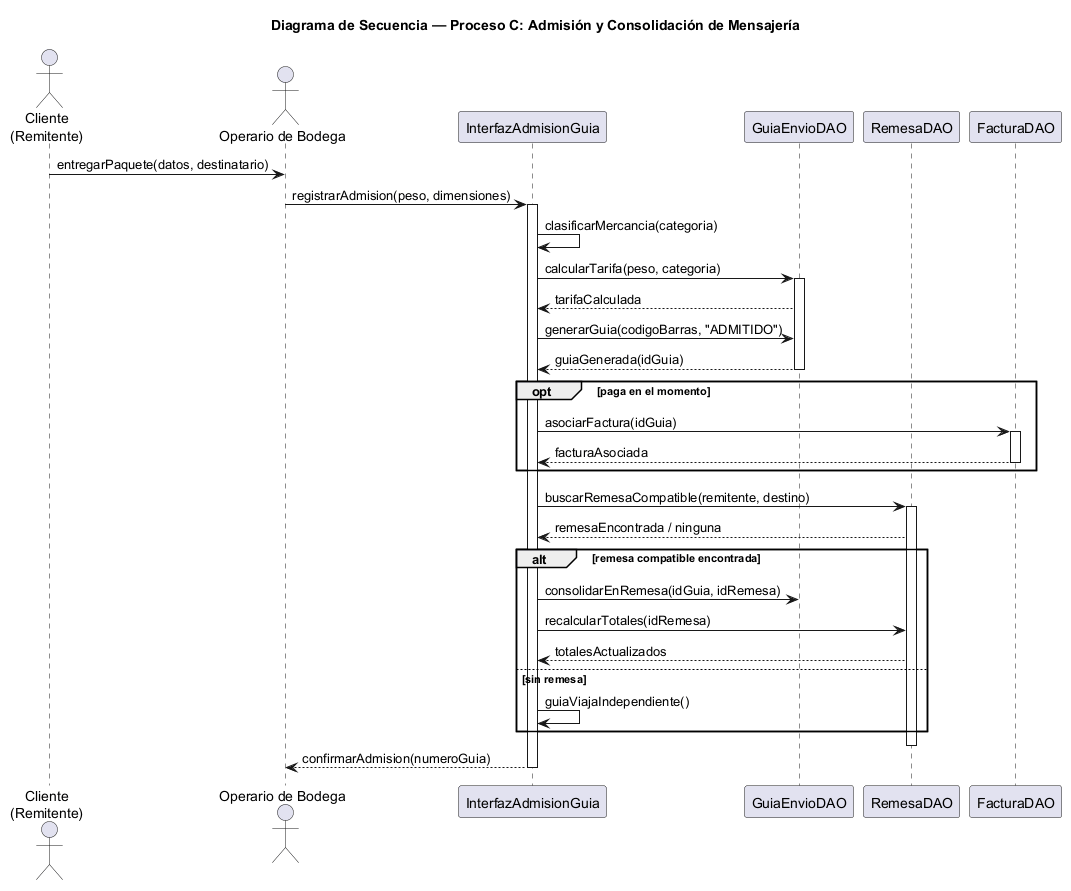

The diagram above was rendered by PlantUML. Its source (embedded in the PNG):
@startuml secuencia_admision_mensajeria
!pragma layout smetana
title Diagrama de Secuencia — Proceso C: Admisión y Consolidación de Mensajería
actor "Cliente\n(Remitente)" as Remitente
actor "Operario de Bodega" as Operario
participant "InterfazAdmisionGuia" as UI
participant "GuiaEnvioDAO" as GuiaDAO
participant "RemesaDAO" as RemesaDAO
participant "FacturaDAO" as FacturaDAO

Remitente -> Operario : entregarPaquete(datos, destinatario)
Operario -> UI : registrarAdmision(peso, dimensiones)
activate UI
UI -> UI : clasificarMercancia(categoria)
UI -> GuiaDAO : calcularTarifa(peso, categoria)
activate GuiaDAO
GuiaDAO --> UI : tarifaCalculada
UI -> GuiaDAO : generarGuia(codigoBarras, "ADMITIDO")
GuiaDAO --> UI : guiaGenerada(idGuia)
deactivate GuiaDAO

opt paga en el momento
    UI -> FacturaDAO : asociarFactura(idGuia)
    activate FacturaDAO
    FacturaDAO --> UI : facturaAsociada
    deactivate FacturaDAO
end

UI -> RemesaDAO : buscarRemesaCompatible(remitente, destino)
activate RemesaDAO
RemesaDAO --> UI : remesaEncontrada / ninguna
alt remesa compatible encontrada
    UI -> GuiaDAO : consolidarEnRemesa(idGuia, idRemesa)
    UI -> RemesaDAO : recalcularTotales(idRemesa)
    RemesaDAO --> UI : totalesActualizados
else sin remesa
    UI -> UI : guiaViajaIndependiente()
end
deactivate RemesaDAO

UI --> Operario : confirmarAdmision(numeroGuia)
deactivate UI
@enduml